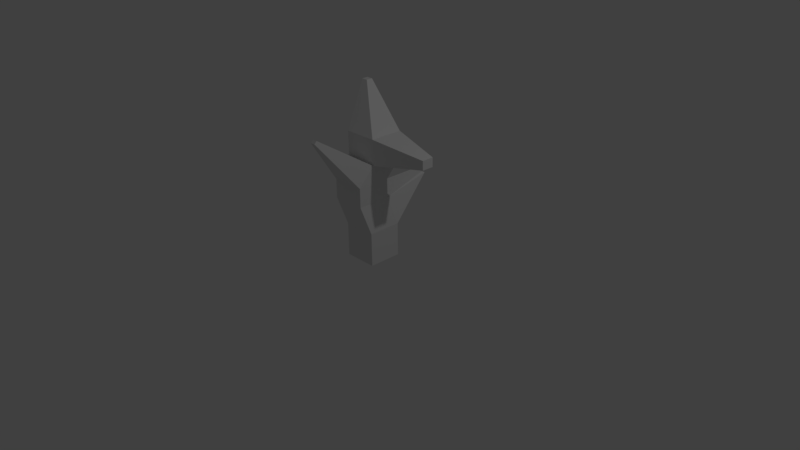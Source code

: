 # Source: tree.blend  (saved by Blender 2.77.0; exported with 4.5.12 LTS)
import bpy
from mathutils import Matrix  # noqa: F401  (used for matrix-valued properties, if any)

bpy.ops.wm.read_factory_settings(use_empty=True)
scene = bpy.context.scene
scene.name = 'Scene'

# ---- collections
col_collection_1 = bpy.data.collections.new('Collection 1'); scene.collection.children.link(col_collection_1)

# ---- materials (node trees are filled in below, after node groups)
mat_material = bpy.data.materials.new('Material')
mat_material.alpha_threshold = 0.0
mat_material.use_transparent_shadow = False
mat_material.roughness = 0.5
mat_material.line_color = (0.0, 0.0, 0.0, 1.0)

# ---- material node trees

# ---- world
world_world = bpy.data.worlds.new('World'); scene.world = world_world
world_world.color = (0.05088, 0.05088, 0.05088)
world_world.use_sun_shadow = False
world_world.sun_shadow_jitter_overblur = 0.0
world_world.cycles.sampling_method = 'MANUAL'

# ---- cameras
cam_camera = bpy.data.cameras.new('Camera')
cam_camera.clip_end = 100.0
cam_camera.lens = 35.0
cam_camera.sensor_width = 32.0
cam_camera.sensor_height = 18.0
cam_camera.ortho_scale = 7.314
cam_camera.dof.focus_distance = 0.0
cam_camera.dof.aperture_fstop = 128.0

# ---- lights
light_lamp = bpy.data.lights.new('Lamp', 'POINT')
light_lamp.transmission_factor = 0.0
light_lamp.cutoff_distance = 30.0
light_lamp.energy = 100.0
light_lamp.shadow_buffer_clip_start = 1.001
light_lamp.shadow_soft_size = 0.1
light_lamp.shadow_maximum_resolution = 0.006
light_lamp.use_absolute_resolution = True

# ---- meshes
me_cube = bpy.data.meshes.new('Cube')
me_cube.from_pydata([(0.2214, 0.2214, 0.0), (0.2214, -0.2214, 0.0), (-0.2214, -0.2214, 0.0), (-0.2214, 0.2214, 0.0), (0.2214, 0.2214, 0.4429), (0.2214, -0.2214, 0.4429), (-0.2214, -0.2214, 0.4429), (-0.2214, 0.2214, 0.4429), (0.1523, 0.1196, 0.811), (0.1523, -0.3233, 0.811), (-0.2906, 0.1196, 0.811), (-0.2906, -0.3233, 0.811), (0.1523, 0.1196, 1.064), (0.1523, -0.3233, 1.064), (-0.2906, 0.1196, 1.064), (-0.2906, -0.3233, 1.064), (0.1523, 0.3398, 1.299), (0.1523, -0.103, 1.299), (-0.2906, 0.3398, 1.299), (-0.2906, -0.103, 1.299), (0.1523, 0.3398, 1.634), (0.1523, -0.103, 1.634), (-0.2906, 0.3398, 1.634), (-0.2906, -0.103, 1.634), (0.8581, 0.1982, 1.406), (0.8581, 0.03865, 1.406), (0.8581, 0.1982, 1.527), (0.8581, 0.03865, 1.527), (-0.03587, -0.8214, 1.719), (-0.1024, -0.8214, 1.719), (-0.03587, -0.7883, 1.754), (-0.1024, -0.7883, 1.754), (0.04594, 0.8736, 0.8937), (-0.09334, 0.8736, 0.8937), (0.02419, 0.8416, 0.9127), (-0.1151, 0.8416, 0.9127), (-0.8017, 0.199, 1.02), (-0.8017, 0.2912, 1.02), (-0.8017, 0.2449, 1.068), (-0.8017, 0.337, 1.068), (-0.3186, 0.3279, 2.191), (-0.3186, 0.2429, 2.191), (-0.4036, 0.3279, 2.191), (-0.4036, 0.2429, 2.191)], [], [(0, 1, 2, 3), (6, 5, 9, 11), (0, 4, 5, 1), (1, 5, 6, 2), (2, 6, 7, 3), (4, 0, 3, 7), (11, 9, 13, 15), (5, 4, 8, 9), (7, 6, 11, 10), (7, 10, 35, 33), (14, 15, 36, 37), (9, 8, 12, 13), (10, 11, 15, 14), (8, 10, 14, 12), (19, 17, 21, 23), (12, 14, 18, 16), (19, 15, 29, 31), (13, 12, 16, 17), (21, 20, 40, 41), (20, 21, 27, 26), (18, 19, 23, 22), (16, 18, 22, 20), (25, 24, 26, 27), (17, 16, 24, 25), (16, 20, 26, 24), (21, 17, 25, 27), (29, 28, 30, 31), (17, 19, 31, 30), (13, 17, 30, 28), (15, 13, 28, 29), (32, 33, 35, 34), (10, 8, 34, 35), (4, 7, 33, 32), (8, 4, 32, 34), (37, 36, 38, 39), (15, 19, 38, 36), (18, 14, 37, 39), (19, 18, 39, 38), (40, 42, 43, 41), (22, 23, 43, 42), (20, 22, 42, 40), (23, 21, 41, 43)])
me_cube.materials.append(mat_material)
me_cube.use_remesh_preserve_volume = False
me_cube.use_remesh_preserve_attributes = False
me_cube.use_mirror_vertex_groups = False
me_cube.update()

# ---- objects
ob_cube = bpy.data.objects.new('Cube', me_cube)
ob_lamp = bpy.data.objects.new('Lamp', light_lamp)
ob_camera = bpy.data.objects.new('Camera', cam_camera)

# ---- transforms, parenting, visibility, modifiers, constraints
ob_cube.location = (0.0, 0.0, 0.0)
ob_cube.lock_rotations_4d = False
ob_cube.empty_display_type = 'ARROWS'
ob_cube.lineart.crease_threshold = 0.0
ob_lamp.location = (4.076, 1.005, 5.904)
ob_lamp.rotation_euler = (0.6503, 0.05522, 1.866)
ob_lamp.lock_rotations_4d = False
ob_lamp.empty_display_type = 'ARROWS'
ob_lamp.color = (0.0, 0.0, 0.0, 0.0)
ob_lamp.lineart.crease_threshold = 0.0
ob_camera.location = (7.481, -6.508, 5.344)
ob_camera.rotation_euler = (1.109, 0.01082, 0.8149)
ob_camera.lock_rotations_4d = False
ob_camera.empty_display_type = 'ARROWS'
ob_camera.color = (0.0, 0.0, 0.0, 0.0)
ob_camera.display_type = 'WIRE'
ob_camera.lineart.crease_threshold = 0.0

# ---- collection membership
col_collection_1.objects.link(ob_cube)
col_collection_1.objects.link(ob_lamp)
col_collection_1.objects.link(ob_camera)

# ---- scene / render settings (as saved in the file)
scene.camera = ob_camera
scene.frame_start = 1; scene.frame_end = 250; scene.frame_set(1)
scene.render.engine = 'BLENDER_EEVEE_NEXT'
scene.render.resolution_percentage = 50
scene.render.dither_intensity = 0.0
scene.cycles.use_denoising = False
scene.cycles.samples = 128
scene.cycles.sampling_pattern = 'TABULATED_SOBOL'
scene.cycles.light_sampling_threshold = 0.0
scene.cycles.use_adaptive_sampling = False
scene.cycles.use_light_tree = False
scene.cycles.blur_glossy = 0.0
scene.cycles.sample_clamp_indirect = 0.0
scene.view_settings.view_transform = 'Standard'
bpy.context.view_layer.update()
